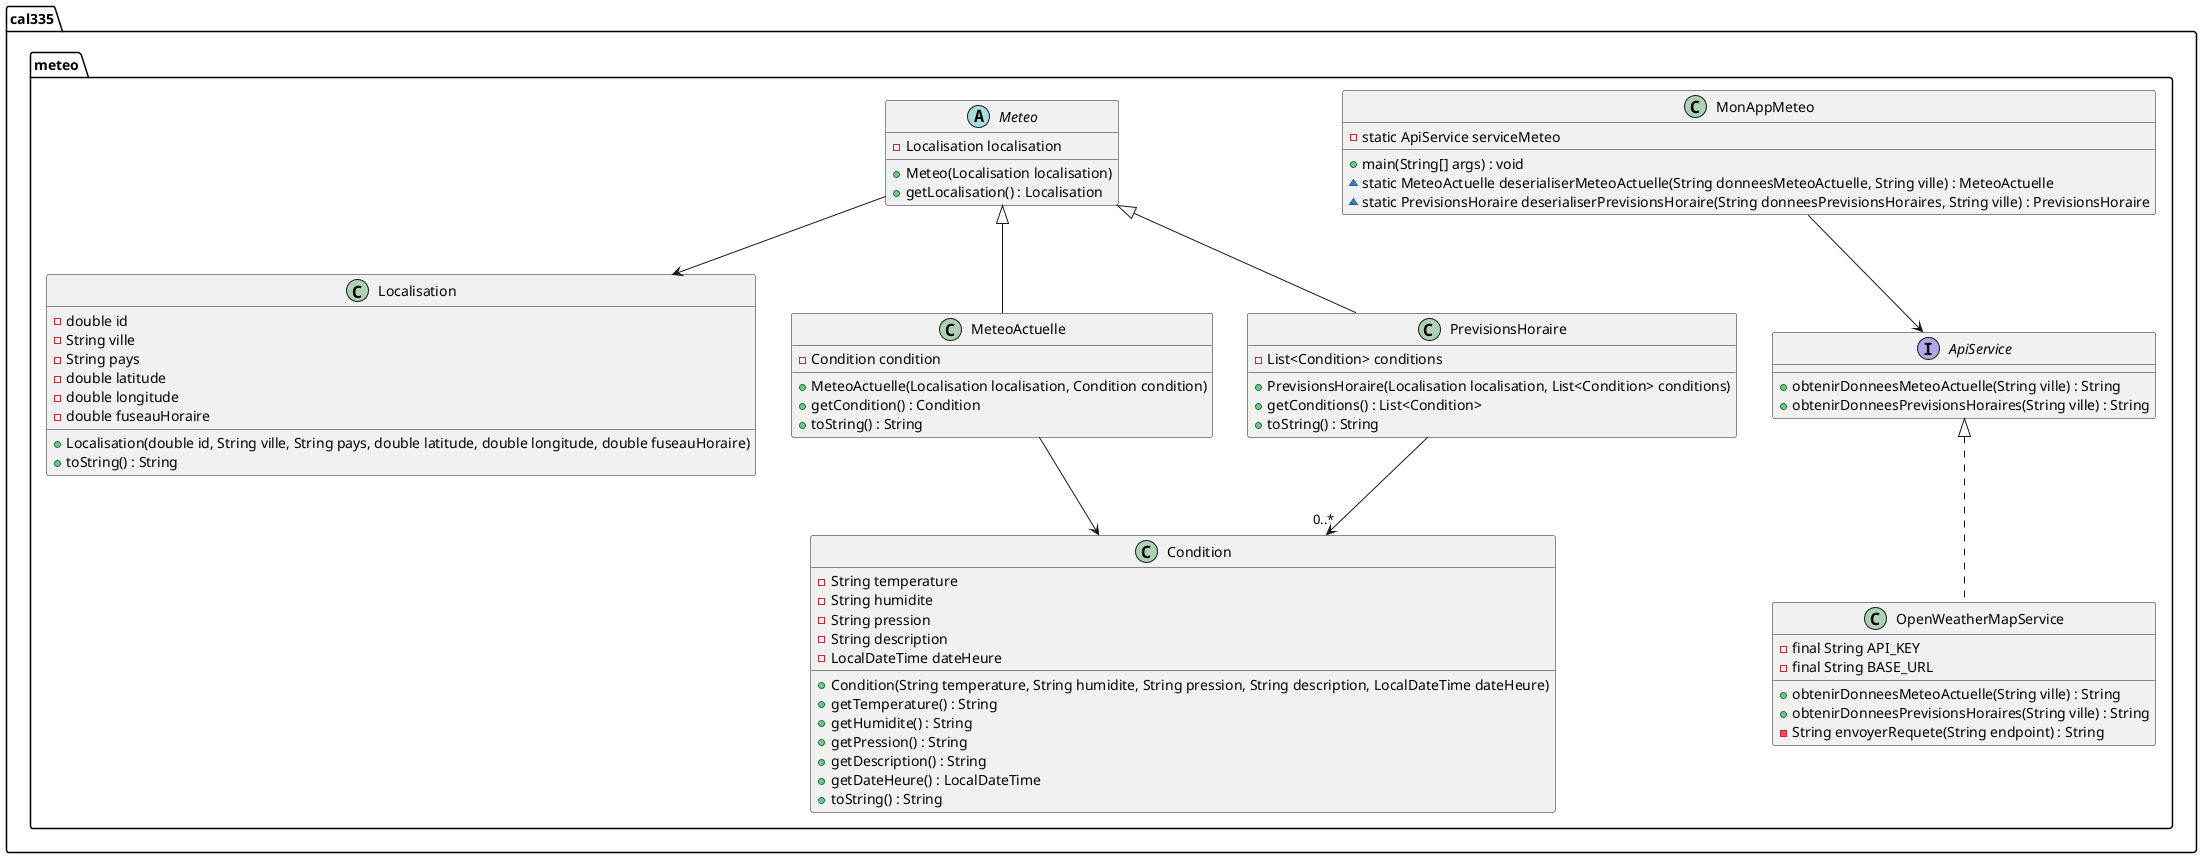

The diagram above was rendered by PlantUML. Its source (embedded in the PNG):
@startuml
package cal335.meteo {

    interface ApiService {
        +obtenirDonneesMeteoActuelle(String ville) : String
        +obtenirDonneesPrevisionsHoraires(String ville) : String
    }

    class Condition {
        -String temperature
        -String humidite
        -String pression
        -String description
        -LocalDateTime dateHeure

        +Condition(String temperature, String humidite, String pression, String description, LocalDateTime dateHeure)
        +getTemperature() : String
        +getHumidite() : String
        +getPression() : String
        +getDescription() : String
        +getDateHeure() : LocalDateTime
        +toString() : String
    }

    class Localisation {
        -double id
        -String ville
        -String pays
        -double latitude
        -double longitude
        -double fuseauHoraire

        +Localisation(double id, String ville, String pays, double latitude, double longitude, double fuseauHoraire)
        +toString() : String
    }

    abstract class Meteo {
        -Localisation localisation

        +Meteo(Localisation localisation)
        +getLocalisation() : Localisation
    }

    class MeteoActuelle extends Meteo {
        -Condition condition

        +MeteoActuelle(Localisation localisation, Condition condition)
        +getCondition() : Condition
        +toString() : String
    }

    class PrevisionsHoraire extends Meteo {
        -List<Condition> conditions

        +PrevisionsHoraire(Localisation localisation, List<Condition> conditions)
        +getConditions() : List<Condition>
        +toString() : String
    }

    class OpenWeatherMapService implements ApiService {
        -final String API_KEY
        -final String BASE_URL

        +obtenirDonneesMeteoActuelle(String ville) : String
        +obtenirDonneesPrevisionsHoraires(String ville) : String
        -String envoyerRequete(String endpoint) : String
    }

    class MonAppMeteo {
        -static ApiService serviceMeteo

        +main(String[] args) : void
        ~ static MeteoActuelle deserialiserMeteoActuelle(String donneesMeteoActuelle, String ville) : MeteoActuelle
        ~ static PrevisionsHoraire deserialiserPrevisionsHoraire(String donneesPrevisionsHoraires, String ville) : PrevisionsHoraire
    }

    MonAppMeteo --> ApiService
    Meteo --> Localisation
    MeteoActuelle --> Condition
    PrevisionsHoraire --> "0..*" Condition
}
@enduml